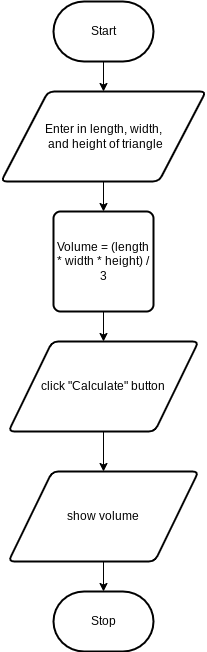

The diagram above was exported from draw.io. Its source (the exported page's mxGraphModel, read from the mxfile embedded in the PNG):
<mxGraphModel dx="866" dy="731" grid="1" gridSize="10" guides="1" tooltips="1" connect="1" arrows="1" fold="1" page="1" pageScale="1" pageWidth="850" pageHeight="1100" math="0" shadow="0">
  <root>
    <mxCell id="0" />
    <mxCell id="1" parent="0" />
    <mxCell id="4" style="edgeStyle=orthogonalEdgeStyle;html=1;rounded=0;startArrow=none;" parent="1" source="7" target="3" edge="1">
      <mxGeometry relative="1" as="geometry" />
    </mxCell>
    <mxCell id="10" style="edgeStyle=none;html=1;exitX=0.5;exitY=1;exitDx=0;exitDy=0;exitPerimeter=0;entryX=0.5;entryY=0;entryDx=0;entryDy=0;" edge="1" parent="1" source="2" target="5">
      <mxGeometry relative="1" as="geometry" />
    </mxCell>
    <mxCell id="2" value="Start" style="strokeWidth=2;html=1;shape=mxgraph.flowchart.terminator;whiteSpace=wrap;" parent="1" vertex="1">
      <mxGeometry x="230" y="80" width="100" height="60" as="geometry" />
    </mxCell>
    <mxCell id="3" value="Stop" style="strokeWidth=2;html=1;shape=mxgraph.flowchart.terminator;whiteSpace=wrap;" parent="1" vertex="1">
      <mxGeometry x="230" y="670" width="100" height="60" as="geometry" />
    </mxCell>
    <mxCell id="11" style="edgeStyle=none;html=1;exitX=0.5;exitY=1;exitDx=0;exitDy=0;entryX=0.5;entryY=0;entryDx=0;entryDy=0;" edge="1" parent="1" source="5" target="6">
      <mxGeometry relative="1" as="geometry" />
    </mxCell>
    <mxCell id="5" value="Enter in length, width,&lt;br&gt;&amp;nbsp;and height of triangle" style="shape=parallelogram;html=1;strokeWidth=2;perimeter=parallelogramPerimeter;whiteSpace=wrap;rounded=1;arcSize=12;size=0.23;" vertex="1" parent="1">
      <mxGeometry x="177.5" y="170" width="205" height="90" as="geometry" />
    </mxCell>
    <mxCell id="12" style="edgeStyle=none;html=1;exitX=0.5;exitY=1;exitDx=0;exitDy=0;entryX=0.5;entryY=0;entryDx=0;entryDy=0;" edge="1" parent="1" source="6" target="9">
      <mxGeometry relative="1" as="geometry" />
    </mxCell>
    <mxCell id="6" value="Volume = (length * width * height) / 3" style="rounded=1;whiteSpace=wrap;html=1;absoluteArcSize=1;arcSize=14;strokeWidth=2;" vertex="1" parent="1">
      <mxGeometry x="230" y="290" width="100" height="100" as="geometry" />
    </mxCell>
    <mxCell id="7" value="show volume" style="shape=parallelogram;html=1;strokeWidth=2;perimeter=parallelogramPerimeter;whiteSpace=wrap;rounded=1;arcSize=12;size=0.23;" vertex="1" parent="1">
      <mxGeometry x="185" y="550" width="190" height="90" as="geometry" />
    </mxCell>
    <mxCell id="13" style="edgeStyle=none;html=1;exitX=0.5;exitY=1;exitDx=0;exitDy=0;entryX=0.5;entryY=0;entryDx=0;entryDy=0;" edge="1" parent="1" source="9" target="7">
      <mxGeometry relative="1" as="geometry" />
    </mxCell>
    <mxCell id="9" value="click &quot;Calculate&quot; button" style="shape=parallelogram;html=1;strokeWidth=2;perimeter=parallelogramPerimeter;whiteSpace=wrap;rounded=1;arcSize=12;size=0.23;" vertex="1" parent="1">
      <mxGeometry x="185" y="420" width="190" height="90" as="geometry" />
    </mxCell>
  </root>
</mxGraphModel>